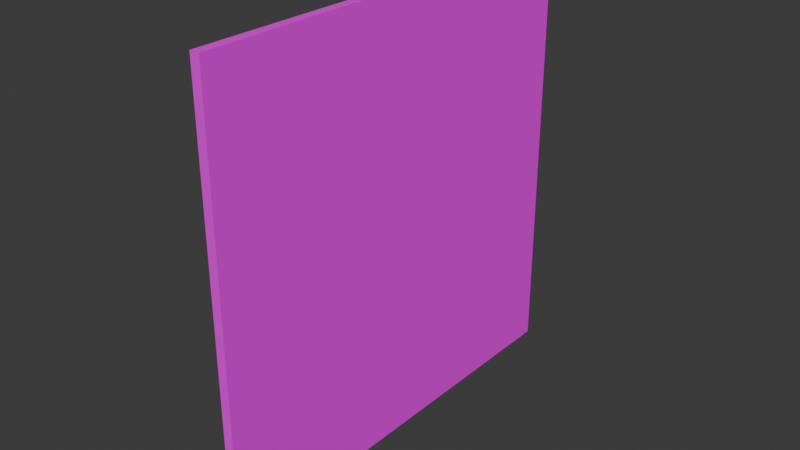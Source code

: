 # Source: 13vo_piso.blend  (saved by Blender 4.0.36; exported with 4.5.12 LTS)
import bpy
from mathutils import Matrix  # noqa: F401  (used for matrix-valued properties, if any)

bpy.ops.wm.read_factory_settings(use_empty=True)
scene = bpy.context.scene
scene.name = 'Scene'

# ---- collections
col_collection = bpy.data.collections.new('Collection'); scene.collection.children.link(col_collection)

# ---- images (referenced by path relative to the original .blend; pixels are not part of the script)
import os
ASSET_DIR = os.environ.get("B2B_ASSET_DIR", "")  # directory of the original .blend (textures are referenced by path, not embedded)
HERE = os.path.dirname(os.path.abspath(__file__))  # packed textures are extracted next to this script under _unpacked/

def load_image(name, relpath, width, height, colorspace="sRGB"):
    """Load a texture the original file referenced (path relative to the .blend, or extracted next to this script)."""
    p = next((c for c in (os.path.join(HERE, relpath), os.path.join(ASSET_DIR, relpath)) if relpath and os.path.exists(c)), "")
    if p:
        img = bpy.data.images.load(p, check_existing=True)
        img.name = name
    else:  # same state as the original file: an image datablock whose file is absent (Cycles renders it pink)
        img = bpy.data.images.new(name, width, height)
        img.source = "FILE"
        img.filepath = "//" + (relpath or name)
    img.colorspace_settings.name = colorspace
    return img
img_textura_cartel_piso2_png = load_image('textura-Cartel-piso2.png', 'textura-Cartel-piso2.png', 1024, 1024, 'sRGB')

# ---- materials (node trees are filled in below, after node groups)
mat_material = bpy.data.materials.new('Material')
mat_material.alpha_threshold = 0.0
mat_material.use_transparent_shadow = False
mat_material.roughness = 0.5
mat_material.line_color = (0.0, 0.0, 0.0, 1.0)

# ---- material node trees
mat_material.use_nodes = True; mat_material.node_tree.nodes.clear()
_N = mat_material.node_tree.nodes; _L = mat_material.node_tree.links
n0 = _N.new('ShaderNodeOutputMaterial'); n0.name = 'Material Output'; n0.location = (300, 300)
n1 = _N.new('ShaderNodeBsdfPrincipled'); n1.name = 'Principled BSDF'; n1.location = (10, 300)
n1.inputs[3].default_value = 1.45
n2 = _N.new('ShaderNodeTexImage'); n2.name = 'Image Texture'; n2.location = (-329, 253)
n2.image = img_textura_cartel_piso2_png
_L.new(n1.outputs[0], n0.inputs[0])
_L.new(n2.outputs[0], n1.inputs[0])
_L.new(n2.outputs[1], n1.inputs[4])
n0.is_active_output = True

# ---- world
world_world = bpy.data.worlds.new('World'); scene.world = world_world
world_world.use_nodes = True; world_world.node_tree.nodes.clear()
_N = world_world.node_tree.nodes; _L = world_world.node_tree.links
n0 = _N.new('ShaderNodeOutputWorld'); n0.name = 'World Output'; n0.location = (300, 300)
n1 = _N.new('ShaderNodeBackground'); n1.name = 'Background'; n1.location = (10, 300)
n1.inputs[0].default_value = (0.05088, 0.05088, 0.05088, 1.0)
_L.new(n1.outputs[0], n0.inputs[0])
n0.is_active_output = True
world_world.color = (0.05088, 0.05088, 0.05088)
world_world.use_sun_shadow = False
world_world.sun_shadow_jitter_overblur = 0.0

# ---- meshes
me_cube = bpy.data.meshes.new('Cube')
me_cube.from_pydata([(0.02213, 1.0, 1.0), (0.02213, 1.0, -1.0), (0.02213, -1.0, 1.0), (0.02213, -1.0, -1.0), (-0.02213, 1.0, 1.0), (-0.02213, 1.0, -1.0), (-0.02213, -1.0, 1.0), (-0.02213, -1.0, -1.0)], [], [(0, 4, 6, 2), (3, 2, 6, 7), (7, 6, 4, 5), (5, 1, 3, 7), (1, 0, 2, 3), (5, 4, 0, 1)])
_uv = me_cube.uv_layers.new(name='UVMap')
_uv.uv.foreach_set('vector', [0.9999, 0.0001016, 0.9999, 0.01639, 0.5082, 0.01639, 0.5082, 0.0001016, 0.01639, 0.508, 0.508, 0.508, 0.508, 0.5243, 0.01639, 0.5243, 0.5082, 0.508, 0.5082, 0.01639, 0.9999, 0.01639, 0.9999, 0.508, 0.0001016, 0.01639, 0.01639, 0.01639, 0.01639, 0.508, 0.0001015, 0.508, 0.01639, 0.01639, 0.508, 0.01639, 0.508, 0.508, 0.01639, 0.508, 0.01639, 0.0001016, 0.508, 0.0001016, 0.508, 0.01639, 0.01639, 0.01639])
me_cube.materials.append(mat_material)
me_cube.use_mirror_vertex_groups = False
me_cube.update()

# ---- objects
ob_cube = bpy.data.objects.new('Cube', me_cube)

# ---- transforms, parenting, visibility, modifiers, constraints
ob_cube.location = (0.0, 0.0, 0.0)
ob_cube.lock_rotations_4d = False
ob_cube.empty_display_type = 'ARROWS'
ob_cube.lineart.crease_threshold = 0.0

# ---- collection membership
col_collection.objects.link(ob_cube)

# ---- scene / render settings (as saved in the file)
scene.frame_start = 1; scene.frame_end = 250; scene.frame_set(1)
scene.render.engine = 'BLENDER_EEVEE_NEXT'
scene.cycles.sampling_pattern = 'TABULATED_SOBOL'
bpy.context.view_layer.update()

# ---- added for rendering (the .blend has no active camera and no usable light): camera, sun
cam_auto = bpy.data.cameras.new('AutoCamera')
cam_auto.lens = 50.0
cam_auto.sensor_width = 36.0
cam_auto.clip_end = 1000.0
ob_auto_camera = bpy.data.objects.new('AutoCamera', cam_auto)
scene.collection.objects.link(ob_auto_camera)
ob_auto_camera.location = (2.61725, -3.1407, 2.0938)
ob_auto_camera.rotation_euler = (1.09748, -7.21219e-08, 0.694738)
scene.camera = ob_auto_camera
light_auto_sun = bpy.data.lights.new('AutoSun', 'SUN')
light_auto_sun.energy = 3.0
light_auto_sun.angle = 0.0523599
ob_auto_sun = bpy.data.objects.new('AutoSun', light_auto_sun)
scene.collection.objects.link(ob_auto_sun)
ob_auto_sun.rotation_euler = (0.872665, 0.174533, 0.523599)
bpy.context.view_layer.update()
